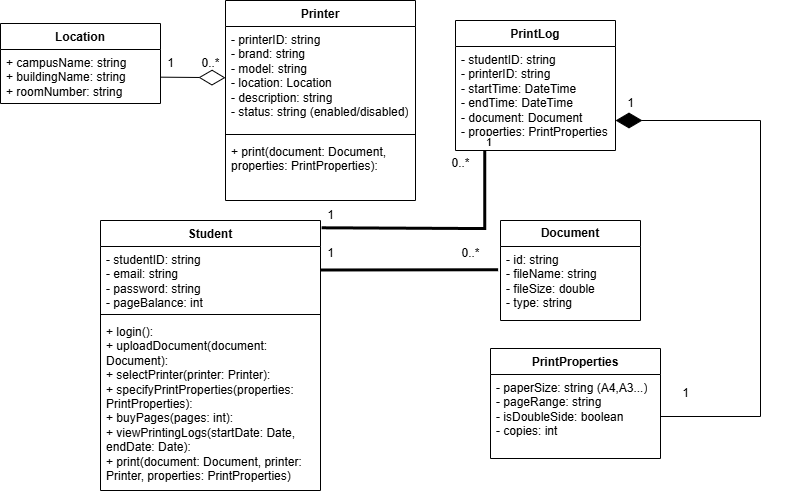

The diagram above was exported from draw.io. Its source (the exported page's mxGraphModel, read from the mxfile embedded in the PNG):
<mxGraphModel dx="1042" dy="578" grid="1" gridSize="10" guides="1" tooltips="1" connect="1" arrows="1" fold="1" page="1" pageScale="1" pageWidth="850" pageHeight="1100" math="0" shadow="0">
  <root>
    <mxCell id="0" />
    <mxCell id="1" parent="0" />
    <mxCell id="FD-0xHp3lNtMOMmqvmlk-8" value="Student" style="swimlane;fontStyle=1;align=center;verticalAlign=top;childLayout=stackLayout;horizontal=1;startSize=26;horizontalStack=0;resizeParent=1;resizeParentMax=0;resizeLast=0;collapsible=1;marginBottom=0;whiteSpace=wrap;html=1;" parent="1" vertex="1">
      <mxGeometry x="140" y="300" width="220" height="270" as="geometry" />
    </mxCell>
    <mxCell id="FD-0xHp3lNtMOMmqvmlk-9" value="- studentID: string&lt;div&gt;- email: string&lt;/div&gt;&lt;div&gt;- password: string&lt;/div&gt;&lt;div&gt;- pageBalance: int&lt;/div&gt;" style="text;strokeColor=none;fillColor=none;align=left;verticalAlign=top;spacingLeft=4;spacingRight=4;overflow=hidden;rotatable=0;points=[[0,0.5],[1,0.5]];portConstraint=eastwest;whiteSpace=wrap;html=1;" parent="FD-0xHp3lNtMOMmqvmlk-8" vertex="1">
      <mxGeometry y="26" width="220" height="64" as="geometry" />
    </mxCell>
    <mxCell id="FD-0xHp3lNtMOMmqvmlk-10" value="" style="line;strokeWidth=1;fillColor=none;align=left;verticalAlign=middle;spacingTop=-1;spacingLeft=3;spacingRight=3;rotatable=0;labelPosition=right;points=[];portConstraint=eastwest;strokeColor=inherit;" parent="FD-0xHp3lNtMOMmqvmlk-8" vertex="1">
      <mxGeometry y="90" width="220" height="8" as="geometry" />
    </mxCell>
    <mxCell id="FD-0xHp3lNtMOMmqvmlk-11" value="+ login():&amp;nbsp;&lt;div&gt;+ uploadDocument(document: Document):&lt;/div&gt;&lt;div&gt;+ selectPrinter(printer: Printer):&lt;/div&gt;&lt;div&gt;+ specifyPrintProperties(properties: PrintProperties):&lt;/div&gt;&lt;div&gt;+ buyPages(pages: int):&lt;/div&gt;&lt;div&gt;+ viewPrintingLogs(startDate: Date, endDate: Date):&lt;/div&gt;&lt;div&gt;+ print(document: Document, printer: Printer, properties: PrintProperties)&lt;/div&gt;" style="text;strokeColor=none;fillColor=none;align=left;verticalAlign=top;spacingLeft=4;spacingRight=4;overflow=hidden;rotatable=0;points=[[0,0.5],[1,0.5]];portConstraint=eastwest;whiteSpace=wrap;html=1;" parent="FD-0xHp3lNtMOMmqvmlk-8" vertex="1">
      <mxGeometry y="98" width="220" height="172" as="geometry" />
    </mxCell>
    <mxCell id="zbuUuXGl-Ex4mR6Q60PZ-5" value="&lt;b&gt;Document&lt;/b&gt;" style="swimlane;fontStyle=0;childLayout=stackLayout;horizontal=1;startSize=26;fillColor=none;horizontalStack=0;resizeParent=1;resizeParentMax=0;resizeLast=0;collapsible=1;marginBottom=0;whiteSpace=wrap;html=1;" parent="1" vertex="1">
      <mxGeometry x="540" y="300" width="140" height="100" as="geometry" />
    </mxCell>
    <mxCell id="zbuUuXGl-Ex4mR6Q60PZ-6" value="- id: string&lt;div&gt;- fileName: string&lt;/div&gt;&lt;div&gt;- fileSize: double&lt;/div&gt;&lt;div&gt;- type: string&lt;/div&gt;" style="text;strokeColor=none;fillColor=none;align=left;verticalAlign=top;spacingLeft=4;spacingRight=4;overflow=hidden;rotatable=0;points=[[0,0.5],[1,0.5]];portConstraint=eastwest;whiteSpace=wrap;html=1;" parent="zbuUuXGl-Ex4mR6Q60PZ-5" vertex="1">
      <mxGeometry y="26" width="140" height="74" as="geometry" />
    </mxCell>
    <mxCell id="cHpHdpn6ef6_i08YpCfi-27" value="" style="endArrow=none;endFill=0;endSize=8;html=1;rounded=0;entryX=-0.017;entryY=0.314;entryDx=0;entryDy=0;entryPerimeter=0;exitX=-0.017;exitY=0.314;exitDx=0;exitDy=0;exitPerimeter=0;startArrow=none;startFill=0;verticalAlign=bottom;labelBackgroundColor=none;strokeWidth=3;" parent="zbuUuXGl-Ex4mR6Q60PZ-5" source="zbuUuXGl-Ex4mR6Q60PZ-6" edge="1">
      <mxGeometry width="160" relative="1" as="geometry">
        <mxPoint x="-40" y="50" as="sourcePoint" />
        <mxPoint x="-180" y="49.5" as="targetPoint" />
      </mxGeometry>
    </mxCell>
    <mxCell id="zbuUuXGl-Ex4mR6Q60PZ-10" value="Printer" style="swimlane;fontStyle=1;align=center;verticalAlign=top;childLayout=stackLayout;horizontal=1;startSize=26;horizontalStack=0;resizeParent=1;resizeParentMax=0;resizeLast=0;collapsible=1;marginBottom=0;whiteSpace=wrap;html=1;" parent="1" vertex="1">
      <mxGeometry x="265" y="80" width="190" height="200" as="geometry" />
    </mxCell>
    <mxCell id="zbuUuXGl-Ex4mR6Q60PZ-11" value="- printerID: string&lt;div&gt;- brand: string&lt;/div&gt;&lt;div&gt;- model: string&lt;/div&gt;&lt;div&gt;- location: Location&lt;/div&gt;&lt;div&gt;- description: string&lt;/div&gt;&lt;div&gt;- status: string (enabled/disabled)&lt;/div&gt;" style="text;strokeColor=none;fillColor=none;align=left;verticalAlign=top;spacingLeft=4;spacingRight=4;overflow=hidden;rotatable=0;points=[[0,0.5],[1,0.5]];portConstraint=eastwest;whiteSpace=wrap;html=1;" parent="zbuUuXGl-Ex4mR6Q60PZ-10" vertex="1">
      <mxGeometry y="26" width="190" height="104" as="geometry" />
    </mxCell>
    <mxCell id="zbuUuXGl-Ex4mR6Q60PZ-12" value="" style="line;strokeWidth=1;fillColor=none;align=left;verticalAlign=middle;spacingTop=-1;spacingLeft=3;spacingRight=3;rotatable=0;labelPosition=right;points=[];portConstraint=eastwest;strokeColor=inherit;" parent="zbuUuXGl-Ex4mR6Q60PZ-10" vertex="1">
      <mxGeometry y="130" width="190" height="8" as="geometry" />
    </mxCell>
    <mxCell id="zbuUuXGl-Ex4mR6Q60PZ-13" value="+ print(document: Document, properties: PrintProperties):&amp;nbsp;" style="text;strokeColor=none;fillColor=none;align=left;verticalAlign=top;spacingLeft=4;spacingRight=4;overflow=hidden;rotatable=0;points=[[0,0.5],[1,0.5]];portConstraint=eastwest;whiteSpace=wrap;html=1;" parent="zbuUuXGl-Ex4mR6Q60PZ-10" vertex="1">
      <mxGeometry y="138" width="190" height="62" as="geometry" />
    </mxCell>
    <mxCell id="zbuUuXGl-Ex4mR6Q60PZ-14" value="PrintLog" style="swimlane;fontStyle=1;align=center;verticalAlign=top;childLayout=stackLayout;horizontal=1;startSize=26;horizontalStack=0;resizeParent=1;resizeParentMax=0;resizeLast=0;collapsible=1;marginBottom=0;whiteSpace=wrap;html=1;" parent="1" vertex="1">
      <mxGeometry x="495" y="100" width="160" height="130" as="geometry" />
    </mxCell>
    <mxCell id="zbuUuXGl-Ex4mR6Q60PZ-15" value="- studentID: string&lt;div&gt;- printerID: string&lt;/div&gt;&lt;div&gt;- startTime: DateTime&lt;/div&gt;&lt;div&gt;- endTime: DateTime&lt;/div&gt;&lt;div&gt;- document: Document&lt;/div&gt;&lt;div&gt;- properties: PrintProperties&lt;/div&gt;" style="text;strokeColor=none;fillColor=none;align=left;verticalAlign=top;spacingLeft=4;spacingRight=4;overflow=hidden;rotatable=0;points=[[0,0.5],[1,0.5]];portConstraint=eastwest;whiteSpace=wrap;html=1;" parent="zbuUuXGl-Ex4mR6Q60PZ-14" vertex="1">
      <mxGeometry y="26" width="160" height="104" as="geometry" />
    </mxCell>
    <mxCell id="cHpHdpn6ef6_i08YpCfi-1" value="PrintProperties" style="swimlane;fontStyle=1;align=center;verticalAlign=top;childLayout=stackLayout;horizontal=1;startSize=26;horizontalStack=0;resizeParent=1;resizeParentMax=0;resizeLast=0;collapsible=1;marginBottom=0;whiteSpace=wrap;html=1;" parent="1" vertex="1">
      <mxGeometry x="530" y="428" width="170" height="110" as="geometry" />
    </mxCell>
    <mxCell id="cHpHdpn6ef6_i08YpCfi-2" value="- paperSize: string (A4,A3...)&lt;div&gt;- pageRange: string&lt;/div&gt;&lt;div&gt;- isDoubleSide: boolean&lt;/div&gt;&lt;div&gt;- copies: int&lt;/div&gt;" style="text;strokeColor=none;fillColor=none;align=left;verticalAlign=top;spacingLeft=4;spacingRight=4;overflow=hidden;rotatable=0;points=[[0,0.5],[1,0.5]];portConstraint=eastwest;whiteSpace=wrap;html=1;" parent="cHpHdpn6ef6_i08YpCfi-1" vertex="1">
      <mxGeometry y="26" width="170" height="84" as="geometry" />
    </mxCell>
    <mxCell id="cHpHdpn6ef6_i08YpCfi-5" value="Location" style="swimlane;fontStyle=1;align=center;verticalAlign=top;childLayout=stackLayout;horizontal=1;startSize=26;horizontalStack=0;resizeParent=1;resizeParentMax=0;resizeLast=0;collapsible=1;marginBottom=0;whiteSpace=wrap;html=1;" parent="1" vertex="1">
      <mxGeometry x="40" y="103" width="160" height="80" as="geometry" />
    </mxCell>
    <mxCell id="cHpHdpn6ef6_i08YpCfi-6" value="+ campusName: string&lt;div&gt;+ buildingName: string&lt;/div&gt;&lt;div&gt;+ roomNumber: string&lt;/div&gt;" style="text;strokeColor=none;fillColor=none;align=left;verticalAlign=top;spacingLeft=4;spacingRight=4;overflow=hidden;rotatable=0;points=[[0,0.5],[1,0.5]];portConstraint=eastwest;whiteSpace=wrap;html=1;" parent="cHpHdpn6ef6_i08YpCfi-5" vertex="1">
      <mxGeometry y="26" width="160" height="54" as="geometry" />
    </mxCell>
    <mxCell id="cHpHdpn6ef6_i08YpCfi-11" value="" style="endArrow=diamondThin;endFill=0;endSize=24;html=1;rounded=0;" parent="1" source="cHpHdpn6ef6_i08YpCfi-6" target="zbuUuXGl-Ex4mR6Q60PZ-11" edge="1">
      <mxGeometry width="160" relative="1" as="geometry">
        <mxPoint x="200" y="154.5" as="sourcePoint" />
        <mxPoint x="260" y="160" as="targetPoint" />
      </mxGeometry>
    </mxCell>
    <mxCell id="cHpHdpn6ef6_i08YpCfi-12" value="1" style="text;html=1;align=center;verticalAlign=middle;resizable=0;points=[];autosize=1;strokeColor=none;fillColor=none;" parent="1" vertex="1">
      <mxGeometry x="195" y="128" width="30" height="30" as="geometry" />
    </mxCell>
    <mxCell id="cHpHdpn6ef6_i08YpCfi-13" value="0..*" style="text;html=1;align=center;verticalAlign=middle;resizable=0;points=[];autosize=1;strokeColor=none;fillColor=none;" parent="1" vertex="1">
      <mxGeometry x="230" y="128" width="40" height="30" as="geometry" />
    </mxCell>
    <mxCell id="cHpHdpn6ef6_i08YpCfi-31" value="1" style="text;html=1;align=center;verticalAlign=middle;resizable=0;points=[];autosize=1;strokeColor=none;fillColor=none;" parent="1" vertex="1">
      <mxGeometry x="355" y="318" width="30" height="30" as="geometry" />
    </mxCell>
    <mxCell id="cHpHdpn6ef6_i08YpCfi-32" value="0..*" style="text;html=1;align=center;verticalAlign=middle;resizable=0;points=[];autosize=1;strokeColor=none;fillColor=none;" parent="1" vertex="1">
      <mxGeometry x="490" y="318" width="40" height="30" as="geometry" />
    </mxCell>
    <mxCell id="cHpHdpn6ef6_i08YpCfi-37" value="" style="endArrow=none;html=1;edgeStyle=orthogonalEdgeStyle;rounded=0;entryX=1.005;entryY=0.027;entryDx=0;entryDy=0;entryPerimeter=0;endFill=0;endSize=8;exitX=0.214;exitY=1.002;exitDx=0;exitDy=0;exitPerimeter=0;startArrow=none;startFill=0;verticalAlign=bottom;labelBackgroundColor=none;strokeWidth=3;" parent="1" target="FD-0xHp3lNtMOMmqvmlk-8" edge="1">
      <mxGeometry relative="1" as="geometry">
        <mxPoint x="524.2400000000002" y="229.99799999999996" as="sourcePoint" />
        <mxPoint x="355" y="307.33000000000004" as="targetPoint" />
        <Array as="points">
          <mxPoint x="524" y="308" />
          <mxPoint x="511" y="308" />
        </Array>
      </mxGeometry>
    </mxCell>
    <mxCell id="cHpHdpn6ef6_i08YpCfi-38" value="1" style="edgeLabel;resizable=0;html=1;align=left;verticalAlign=bottom;" parent="cHpHdpn6ef6_i08YpCfi-37" connectable="0" vertex="1">
      <mxGeometry x="-1" relative="1" as="geometry" />
    </mxCell>
    <mxCell id="cHpHdpn6ef6_i08YpCfi-40" value="0..*" style="text;html=1;align=center;verticalAlign=middle;resizable=0;points=[];autosize=1;strokeColor=none;fillColor=none;" parent="1" vertex="1">
      <mxGeometry x="480" y="228" width="40" height="30" as="geometry" />
    </mxCell>
    <mxCell id="cHpHdpn6ef6_i08YpCfi-41" value="" style="endArrow=diamondThin;html=1;edgeStyle=orthogonalEdgeStyle;rounded=0;endFill=1;endSize=24;" parent="1" source="cHpHdpn6ef6_i08YpCfi-2" edge="1">
      <mxGeometry relative="1" as="geometry">
        <mxPoint x="800" y="500" as="sourcePoint" />
        <mxPoint x="655" y="200" as="targetPoint" />
        <Array as="points">
          <mxPoint x="800" y="496" />
          <mxPoint x="800" y="200" />
        </Array>
      </mxGeometry>
    </mxCell>
    <mxCell id="cHpHdpn6ef6_i08YpCfi-46" value="1" style="text;html=1;align=center;verticalAlign=middle;resizable=0;points=[];autosize=1;strokeColor=none;fillColor=none;" parent="1" vertex="1">
      <mxGeometry x="655" y="168" width="30" height="30" as="geometry" />
    </mxCell>
    <mxCell id="cHpHdpn6ef6_i08YpCfi-47" value="1" style="text;html=1;align=center;verticalAlign=middle;resizable=0;points=[];autosize=1;strokeColor=none;fillColor=none;" parent="1" vertex="1">
      <mxGeometry x="710" y="458" width="30" height="30" as="geometry" />
    </mxCell>
    <mxCell id="nfxZVDP3U71Ip9nhiU-d-1" value="1" style="text;html=1;align=center;verticalAlign=middle;resizable=0;points=[];autosize=1;strokeColor=none;fillColor=none;" parent="1" vertex="1">
      <mxGeometry x="355" y="280" width="30" height="30" as="geometry" />
    </mxCell>
  </root>
</mxGraphModel>